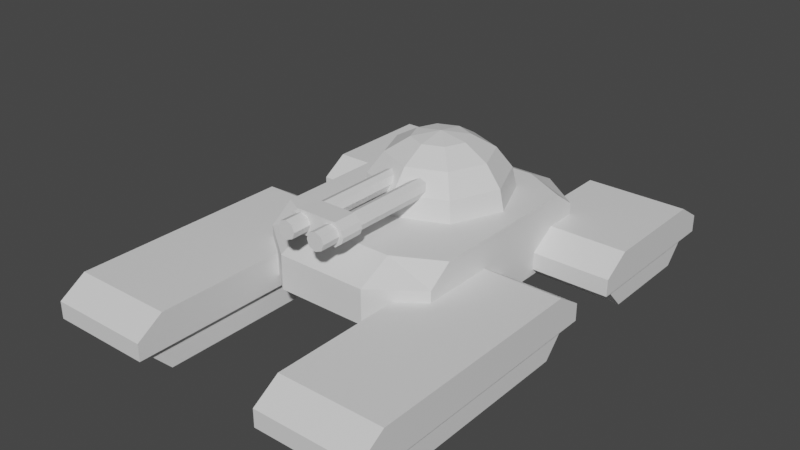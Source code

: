 # Source: flat_tank.blend  (saved by Blender 3.6.11; exported with 4.5.12 LTS)
import bpy
from mathutils import Matrix  # noqa: F401  (used for matrix-valued properties, if any)

bpy.ops.wm.read_factory_settings(use_empty=True)
scene = bpy.context.scene
scene.name = 'Scene'

# ---- collections
col_collection = bpy.data.collections.new('Collection'); scene.collection.children.link(col_collection)

# ---- materials (node trees are filled in below, after node groups)
mat_material = bpy.data.materials.new('Material')
mat_material.alpha_threshold = 0.0
mat_material.use_transparent_shadow = False
mat_material.roughness = 0.5
mat_material.line_color = (0.0, 0.0, 0.0, 1.0)

# ---- material node trees
mat_material.use_nodes = True; mat_material.node_tree.nodes.clear()
_N = mat_material.node_tree.nodes; _L = mat_material.node_tree.links
n0 = _N.new('ShaderNodeOutputMaterial'); n0.name = 'Material Output'; n0.location = (300, 300)
n1 = _N.new('ShaderNodeBsdfPrincipled'); n1.name = 'Principled BSDF'; n1.location = (10, 300)
n1.distribution = 'GGX'
n1.subsurface_method = 'RANDOM_WALK_SKIN'
n1.inputs[3].default_value = 1.45
n1.inputs[27].default_value = (0.0, 0.0, 0.0, 1.0)
n1.inputs[28].default_value = 1.0
_L.new(n1.outputs[0], n0.inputs[0])
n0.is_active_output = True

# ---- world
world_world = bpy.data.worlds.new('World'); scene.world = world_world
world_world.use_nodes = True; world_world.node_tree.nodes.clear()
_N = world_world.node_tree.nodes; _L = world_world.node_tree.links
n0 = _N.new('ShaderNodeOutputWorld'); n0.name = 'World Output'; n0.location = (300, 300)
n1 = _N.new('ShaderNodeBackground'); n1.name = 'Background'; n1.location = (10, 300)
n1.inputs[0].default_value = (0.05088, 0.05088, 0.05088, 1.0)
_L.new(n1.outputs[0], n0.inputs[0])
n0.is_active_output = True
world_world.color = (0.05088, 0.05088, 0.05088)
world_world.use_sun_shadow = False
world_world.sun_shadow_jitter_overblur = 0.0

# ---- meshes
me_cube = bpy.data.meshes.new('Cube')
me_cube.from_pydata([(2.0, 1.832, 0.2022), (2.0, 1.832, -0.5478), (2.0, 1.306, 0.5772), (2.0, 1.306, -0.9228), (1.449, 0.5379, -0.4225), (1.449, 4.139, -0.7975), (3.699, 1.123, -0.04751), (3.699, 3.554, -0.04751), (3.699, 0.5379, -0.7975), (3.699, 0.5379, -0.4225), (3.699, 4.139, -0.7975), (3.699, 4.139, -0.4225), (0.0, 2.588, -0.5478), (0.0, 2.588, 0.2022), (0.0, 1.838, 0.5772), (0.0, 1.838, -0.9228), (1.449, 0.5379, -0.7975), (1.449, 4.139, -0.4225), (1.449, 1.123, -0.04751), (1.449, 3.554, -0.04751), (1.561, 3.905, -0.7975), (3.586, 0.7718, -0.7975), (3.586, 3.905, -0.7975), (1.561, 0.7718, -0.7975), (1.561, 3.379, -1.36), (3.586, 1.298, -1.36), (3.586, 3.379, -1.36), (1.561, 1.298, -1.36), (1.0, 2.588, 0.2022), (1.0, 1.838, 0.5772), (1.0, 2.588, -0.5478), (1.0, 1.838, -0.9228), (2.0, -2.792, 0.2022), (2.0, -2.792, -0.5478), (2.0, -2.266, 0.5772), (2.0, -2.266, -0.9228), (0.0, -3.548, 0.2022), (0.0, -3.548, -0.5478), (0.0, -2.798, 0.5772), (0.0, -2.798, -0.9228), (1.561, -5.888, -1.36), (3.586, -1.342, -1.36), (3.586, -5.888, -1.36), (1.561, -1.342, -1.36), (1.561, -6.415, -0.7975), (3.586, -0.8155, -0.7975), (3.586, -6.415, -0.7975), (1.561, -0.8155, -0.7975), (1.449, -1.166, -0.04751), (1.449, -6.064, -0.04751), (1.449, -0.5816, -0.4225), (1.449, -6.649, -0.7975), (3.699, -0.5816, -0.4225), (3.699, -0.5816, -0.7975), (3.699, -6.649, -0.4225), (3.699, -6.649, -0.7975), (3.699, -1.166, -0.04751), (3.699, -6.064, -0.04751), (1.449, -0.5816, -0.7975), (1.449, -6.649, -0.4225), (1.0, -3.548, -0.5478), (1.0, -2.798, -0.9228), (1.0, -3.548, 0.2022), (1.0, -2.798, 0.5772), (0.4327, 0.4448, 1.77), (0.7995, 0.8116, 1.469), (1.045, 1.057, 1.019), (1.131, 1.143, 0.4881), (1.045, 1.057, -0.04301), (0.7995, 0.8116, -0.4933), (0.6045, -3.588, 0.9975), (0.6119, 0.01209, 1.77), (1.131, 0.01209, 1.469), (1.477, 0.01209, 1.019), (1.599, 0.01209, 0.4881), (1.477, 0.01209, -0.04301), (1.131, 0.01209, -0.4933), (0.6119, 0.01209, -0.7941), (0.4327, -0.4206, 1.77), (0.7995, -0.7874, 1.469), (1.045, -1.033, 1.019), (1.131, -1.119, 0.4881), (1.045, -1.033, -0.04301), (0.7995, -0.7874, -0.4933), (0.4327, -0.4206, -0.7941), (-8.718e-09, -0.5998, 1.77), (-8.718e-09, -1.119, 1.469), (-8.718e-09, -1.465, 1.019), (-8.718e-09, -1.587, 0.4881), (-8.718e-09, -1.465, -0.04301), (-8.718e-09, -1.119, -0.4933), (-8.718e-09, -0.5998, -0.7941), (0.6485, -3.588, 1.122), (-8.718e-09, 0.01209, 1.876), (-8.718e-09, 0.624, 1.77), (-8.718e-09, 1.143, 1.469), (-8.718e-09, 1.489, 1.019), (-8.718e-09, 1.611, 0.4881), (-8.718e-09, 1.489, -0.04301), (-8.718e-09, 1.143, -0.4933), (-8.718e-09, 0.624, -0.7941), (0.3546, -0.6945, 1.323), (0.3546, -3.999, 1.323), (0.496, -0.6945, 1.264), (0.496, -3.999, 1.264), (0.5546, -0.6945, 1.123), (0.5546, -3.999, 1.123), (0.496, -0.6945, 0.9815), (0.496, -3.999, 0.9815), (0.3546, -0.6945, 0.9229), (0.3546, -3.999, 0.9229), (0.2132, -0.6945, 0.9815), (0.2132, -3.999, 0.9815), (0.1546, -0.6945, 1.123), (0.1546, -3.999, 1.123), (0.2132, -0.6945, 1.264), (0.2132, -3.999, 1.264), (0.6045, -3.588, 1.247), (0.6045, -3.088, 0.9975), (0.6485, -3.088, 1.122), (0.6045, -3.088, 1.247), (0.4469, -3.588, 0.8725), (0.4469, -3.588, 1.372), (0.4469, -3.088, 0.8725), (0.4469, -3.088, 1.372), (0.0, -3.088, 0.8725), (0.0, -3.088, 1.372), (0.0, -3.588, 0.8725), (0.0, -3.588, 1.372), (0.0, -3.588, 1.247), (0.0, -3.588, 1.122), (0.0, -3.588, 0.9975), (0.0, -3.088, 1.247), (0.0, -3.088, 1.122), (0.0, -3.088, 0.9975)], [(99, 100)], [(30, 28, 0, 1), (1, 0, 32, 33), (33, 35, 3, 1), (30, 1, 3, 31), (11, 17, 19, 7), (10, 11, 9, 8), (4, 9, 6, 18), (9, 11, 7, 6), (7, 19, 18, 6), (5, 17, 11, 10), (28, 13, 14, 29), (63, 62, 32, 34), (8, 9, 4, 16), (19, 17, 4, 18), (17, 5, 16, 4), (5, 10, 22, 20), (16, 5, 20, 23), (10, 8, 21, 22), (8, 16, 23, 21), (21, 23, 27, 25), (20, 22, 26, 24), (23, 20, 24, 27), (22, 21, 25, 26), (26, 25, 27, 24), (0, 28, 29, 2), (12, 30, 31, 15), (2, 34, 32, 0), (12, 13, 28, 30), (36, 62, 63, 38), (60, 37, 39, 61), (60, 62, 36, 37), (50, 58, 51, 59), (55, 54, 59, 51), (45, 46, 42, 41), (51, 58, 47, 44), (58, 53, 45, 47), (55, 51, 44, 46), (41, 42, 40, 43), (47, 45, 41, 43), (44, 47, 43, 40), (46, 44, 40, 42), (53, 55, 46, 45), (48, 50, 59, 49), (58, 50, 52, 53), (53, 52, 54, 55), (56, 48, 49, 57), (54, 52, 56, 57), (59, 54, 57, 49), (52, 50, 48, 56), (33, 32, 62, 60), (33, 60, 61, 35), (14, 38, 63, 29), (29, 63, 34, 2), (31, 61, 39, 15), (35, 61, 31, 3), (98, 97, 67, 68), (96, 95, 65, 66), (94, 93, 64), (134, 133, 119, 118), (99, 98, 68, 69), (97, 96, 66, 67), (95, 94, 64, 65), (133, 132, 120, 119), (69, 68, 75, 76), (67, 66, 73, 74), (65, 64, 71, 72), (68, 67, 74, 75), (66, 65, 72, 73), (64, 93, 71), (74, 73, 80, 81), (72, 71, 78, 79), (77, 76, 83, 84), (75, 74, 81, 82), (73, 72, 79, 80), (71, 93, 78), (125, 134, 118, 123), (76, 75, 82, 83), (84, 83, 90, 91), (82, 81, 88, 89), (80, 79, 86, 87), (78, 93, 85), (119, 120, 117, 92), (83, 82, 89, 90), (81, 80, 87, 88), (79, 78, 85, 86), (101, 102, 104, 103), (103, 104, 106, 105), (105, 106, 108, 107), (107, 108, 110, 109), (109, 110, 112, 111), (111, 112, 114, 113), (104, 102, 116, 114, 112, 110, 108, 106), (113, 114, 116, 115), (115, 116, 102, 101), (101, 103, 105, 107, 109, 111, 113, 115), (123, 118, 70, 121), (132, 126, 124, 120), (120, 124, 122, 117), (92, 117, 129, 130), (125, 123, 121, 127), (70, 92, 130, 131), (124, 126, 128, 122), (118, 119, 92, 70), (117, 122, 128, 129), (121, 70, 131, 127)])
_uv = me_cube.uv_layers.new(name='UVMap')
_uv.uv.foreach_set('vector', [0.375, 0.4375, 0.625, 0.4375, 0.625, 0.5, 0.375, 0.5, 0.375, 0.5, 0.625, 0.5, 0.625, 0.75, 0.375, 0.75, 0.375, 0.75, 0.375, 0.75, 0.375, 0.5, 0.375, 0.5, 0.375, 0.4375, 0.375, 0.5, 0.375, 0.5, 0.375, 0.4375, 0.625, 0.5, 0.625, 0.375, 0.625, 0.375, 0.625, 0.5, 0.375, 0.5, 0.625, 0.5, 0.625, 0.75, 0.375, 0.75, 0.625, 0.875, 0.625, 0.75, 0.625, 0.75, 0.625, 0.875, 0.625, 0.75, 0.625, 0.5, 0.625, 0.5, 0.625, 0.75, 0.625, 0.5, 0.75, 0.5, 0.75, 0.75, 0.625, 0.75, 0.375, 0.375, 0.625, 0.375, 0.625, 0.5, 0.375, 0.5, 0.625, 0.4375, 0.625, 0.375, 0.625, 0.375, 0.625, 0.4375, 0.0, 0.0, 0.625, 0.8125, 0.625, 0.75, 0.0, 0.0, 0.375, 0.75, 0.625, 0.75, 0.625, 0.875, 0.375, 0.875, 0.75, 0.5, 0.625, 0.375, 0.625, 0.875, 0.75, 0.75, 0.625, 0.375, 0.375, 0.375, 0.375, 0.875, 0.625, 0.875, 0.375, 0.375, 0.375, 0.5, 0.375, 0.5, 0.375, 0.375, 0.375, 0.875, 0.375, 0.375, 0.375, 0.375, 0.375, 0.875, 0.375, 0.5, 0.375, 0.75, 0.375, 0.75, 0.375, 0.5, 0.375, 0.75, 0.375, 0.875, 0.375, 0.875, 0.375, 0.75, 0.375, 0.75, 0.375, 0.875, 0.375, 0.875, 0.375, 0.75, 0.375, 0.375, 0.375, 0.5, 0.375, 0.5, 0.375, 0.375, 0.375, 0.875, 0.375, 0.375, 0.375, 0.375, 0.375, 0.875, 0.375, 0.5, 0.375, 0.75, 0.375, 0.75, 0.375, 0.5, 0.375, 0.5, 0.375, 0.75, 0.375, 0.875, 0.375, 0.375, 0.625, 0.5, 0.625, 0.4375, 0.625, 0.4375, 0.625, 0.5, 0.375, 0.375, 0.375, 0.4375, 0.375, 0.4375, 0.375, 0.375, 0.625, 0.5, 0.0, 0.0, 0.625, 0.75, 0.625, 0.5, 0.375, 0.375, 0.625, 0.375, 0.625, 0.4375, 0.375, 0.4375, 0.625, 0.875, 0.625, 0.8125, 0.0, 0.0, 0.0, 0.0, 0.375, 0.8125, 0.375, 0.875, 0.375, 0.875, 0.375, 0.8125, 0.375, 0.8125, 0.625, 0.8125, 0.625, 0.875, 0.375, 0.875, 0.625, 0.375, 0.375, 0.375, 0.375, 0.875, 0.625, 0.875, 0.375, 0.75, 0.625, 0.75, 0.625, 0.875, 0.375, 0.875, 0.375, 0.5, 0.375, 0.75, 0.375, 0.75, 0.375, 0.5, 0.375, 0.875, 0.375, 0.375, 0.375, 0.375, 0.375, 0.875, 0.375, 0.375, 0.375, 0.5, 0.375, 0.5, 0.375, 0.375, 0.375, 0.75, 0.375, 0.875, 0.375, 0.875, 0.375, 0.75, 0.375, 0.5, 0.375, 0.75, 0.375, 0.875, 0.375, 0.375, 0.375, 0.375, 0.375, 0.5, 0.375, 0.5, 0.375, 0.375, 0.375, 0.875, 0.375, 0.375, 0.375, 0.375, 0.375, 0.875, 0.375, 0.75, 0.375, 0.875, 0.375, 0.875, 0.375, 0.75, 0.375, 0.5, 0.375, 0.75, 0.375, 0.75, 0.375, 0.5, 0.75, 0.5, 0.625, 0.375, 0.625, 0.875, 0.75, 0.75, 0.375, 0.375, 0.625, 0.375, 0.625, 0.5, 0.375, 0.5, 0.375, 0.5, 0.625, 0.5, 0.625, 0.75, 0.375, 0.75, 0.625, 0.5, 0.75, 0.5, 0.75, 0.75, 0.625, 0.75, 0.625, 0.75, 0.625, 0.5, 0.625, 0.5, 0.625, 0.75, 0.625, 0.875, 0.625, 0.75, 0.625, 0.75, 0.625, 0.875, 0.625, 0.5, 0.625, 0.375, 0.625, 0.375, 0.625, 0.5, 0.375, 0.75, 0.625, 0.75, 0.625, 0.8125, 0.375, 0.8125, 0.375, 0.75, 0.375, 0.8125, 0.375, 0.8125, 0.375, 0.75, 0.625, 0.375, 0.0, 0.0, 0.0, 0.0, 0.625, 0.4375, 0.625, 0.4375, 0.0, 0.0, 0.0, 0.0, 0.625, 0.5, 0.375, 0.4375, 0.375, 0.8125, 0.375, 0.875, 0.375, 0.375, 0.375, 0.75, 0.375, 0.8125, 0.375, 0.4375, 0.375, 0.5, 0.75, 0.375, 0.75, 0.5, 0.625, 0.5, 0.625, 0.375, 0.75, 0.625, 0.75, 0.75, 0.625, 0.75, 0.625, 0.625, 0.75, 0.875, 0.6875, 1.0, 0.625, 0.875, 0.4375, 0.375, 0.5, 0.375, 0.5, 0.5, 0.4375, 0.5, 0.75, 0.25, 0.75, 0.375, 0.625, 0.375, 0.625, 0.25, 0.75, 0.5, 0.75, 0.625, 0.625, 0.625, 0.625, 0.5, 0.75, 0.75, 0.75, 0.875, 0.625, 0.875, 0.625, 0.75, 0.5, 0.375, 0.5625, 0.375, 0.5625, 0.5, 0.5, 0.5, 0.625, 0.25, 0.625, 0.375, 0.5, 0.375, 0.5, 0.25, 0.625, 0.5, 0.625, 0.625, 0.5, 0.625, 0.5, 0.5, 0.625, 0.75, 0.625, 0.875, 0.5, 0.875, 0.5, 0.75, 0.625, 0.375, 0.625, 0.5, 0.5, 0.5, 0.5, 0.375, 0.625, 0.625, 0.625, 0.75, 0.5, 0.75, 0.5, 0.625, 0.625, 0.875, 0.5625, 1.0, 0.5, 0.875, 0.5, 0.5, 0.5, 0.625, 0.375, 0.625, 0.375, 0.5, 0.5, 0.75, 0.5, 0.875, 0.375, 0.875, 0.375, 0.75, 0.5, 0.125, 0.5, 0.25, 0.375, 0.25, 0.375, 0.125, 0.5, 0.375, 0.5, 0.5, 0.375, 0.5, 0.375, 0.375, 0.5, 0.625, 0.5, 0.75, 0.375, 0.75, 0.375, 0.625, 0.5, 0.875, 0.4375, 1.0, 0.375, 0.875, 0.375, 0.375, 0.4375, 0.375, 0.4375, 0.5, 0.375, 0.5, 0.5, 0.25, 0.5, 0.375, 0.375, 0.375, 0.375, 0.25, 0.375, 0.125, 0.375, 0.25, 0.25, 0.25, 0.25, 0.125, 0.375, 0.375, 0.375, 0.5, 0.25, 0.5, 0.25, 0.375, 0.375, 0.625, 0.375, 0.75, 0.25, 0.75, 0.25, 0.625, 0.375, 0.875, 0.3125, 1.0, 0.25, 0.875, 0.5, 0.5, 0.5625, 0.5, 0.5625, 0.75, 0.5, 0.75, 0.375, 0.25, 0.375, 0.375, 0.25, 0.375, 0.25, 0.25, 0.375, 0.5, 0.375, 0.625, 0.25, 0.625, 0.25, 0.5, 0.375, 0.75, 0.375, 0.875, 0.25, 0.875, 0.25, 0.75, 1.0, 0.5, 1.0, 1.0, 0.875, 1.0, 0.875, 0.5, 0.875, 0.5, 0.875, 1.0, 0.75, 1.0, 0.75, 0.5, 0.75, 0.5, 0.75, 1.0, 0.625, 1.0, 0.625, 0.5, 0.625, 0.5, 0.625, 1.0, 0.5, 1.0, 0.5, 0.5, 0.5, 0.5, 0.5, 1.0, 0.375, 1.0, 0.375, 0.5, 0.375, 0.5, 0.375, 1.0, 0.25, 1.0, 0.25, 0.5, 0.4197, 0.4197, 0.25, 0.49, 0.08029, 0.4197, 0.01, 0.25, 0.08029, 0.08029, 0.25, 0.01, 0.4197, 0.08029, 0.49, 0.25, 0.25, 0.5, 0.25, 1.0, 0.125, 1.0, 0.125, 0.5, 0.125, 0.5, 0.125, 1.0, 0.0, 1.0, 0.0, 0.5, 0.75, 0.49, 0.9197, 0.4197, 0.99, 0.25, 0.9197, 0.08029, 0.75, 0.01, 0.5803, 0.08029, 0.51, 0.25, 0.5803, 0.4197, 0.375, 0.5, 0.4375, 0.5, 0.4375, 0.75, 0.375, 0.75, 0.5625, 0.375, 0.625, 0.375, 0.625, 0.5, 0.5625, 0.5, 0.5625, 0.5, 0.625, 0.5, 0.625, 0.75, 0.5625, 0.75, 0.5, 0.75, 0.5625, 0.75, 0.5625, 0.875, 0.5, 0.875, 0.25, 0.5, 0.375, 0.5, 0.375, 0.75, 0.25, 0.75, 0.4375, 0.75, 0.5, 0.75, 0.5, 0.875, 0.4375, 0.875, 0.625, 0.5, 0.75, 0.5, 0.75, 0.75, 0.625, 0.75, 0.4375, 0.5, 0.5, 0.5, 0.5, 0.75, 0.4375, 0.75, 0.5625, 0.75, 0.625, 0.75, 0.625, 0.875, 0.5625, 0.875, 0.375, 0.75, 0.4375, 0.75, 0.4375, 0.875, 0.375, 0.875])
me_cube.materials.append(mat_material)
me_cube.use_mirror_vertex_groups = False
me_cube.update()

# ---- objects
ob_cube = bpy.data.objects.new('Cube', me_cube)

# ---- transforms, parenting, visibility, modifiers, constraints
ob_cube.location = (0.0, 0.0, 0.0)
ob_cube.lock_rotations_4d = False
ob_cube.empty_display_type = 'ARROWS'
ob_cube.lineart.crease_threshold = 0.0
_m = ob_cube.modifiers.new('Mirror', 'MIRROR')

# ---- collection membership
col_collection.objects.link(ob_cube)

# ---- scene / render settings (as saved in the file)
scene.frame_start = 1; scene.frame_end = 250; scene.frame_set(1)
scene.render.engine = 'BLENDER_EEVEE_NEXT'
scene.cycles.sampling_pattern = 'TABULATED_SOBOL'
scene.view_settings.view_transform = 'Filmic'
bpy.context.view_layer.update()

# ---- added for rendering (the .blend has no active camera and no usable light): camera, sun
cam_auto = bpy.data.cameras.new('AutoCamera')
cam_auto.lens = 50.0
cam_auto.sensor_width = 36.0
cam_auto.clip_end = 1000.0
ob_auto_camera = bpy.data.objects.new('AutoCamera', cam_auto)
scene.collection.objects.link(ob_auto_camera)
ob_auto_camera.location = (12.4675, -16.2159, 10.232)
ob_auto_camera.rotation_euler = (1.09748, -7.21219e-08, 0.694738)
scene.camera = ob_auto_camera
light_auto_sun = bpy.data.lights.new('AutoSun', 'SUN')
light_auto_sun.energy = 3.0
light_auto_sun.angle = 0.0523599
ob_auto_sun = bpy.data.objects.new('AutoSun', light_auto_sun)
scene.collection.objects.link(ob_auto_sun)
ob_auto_sun.rotation_euler = (0.872665, 0.174533, 0.523599)
bpy.context.view_layer.update()
